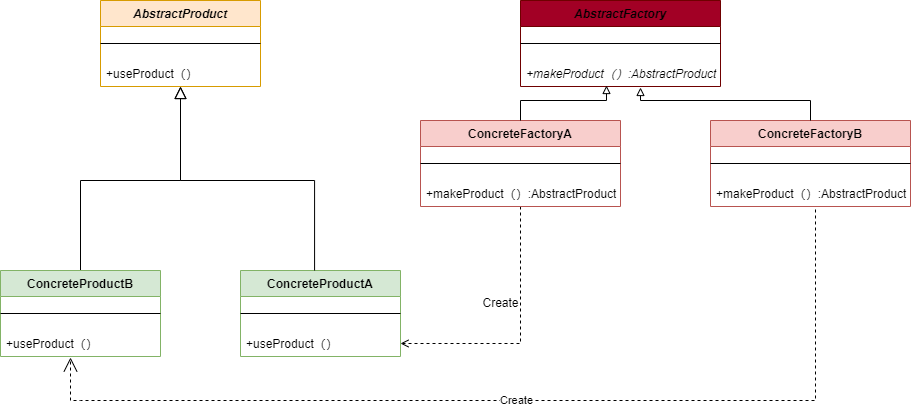

The diagram above was exported from draw.io. Its source (the exported page's mxGraphModel, read from the mxfile embedded in the PNG):
<mxGraphModel dx="1434" dy="841" grid="1" gridSize="10" guides="1" tooltips="1" connect="1" arrows="1" fold="1" page="1" pageScale="1" pageWidth="827" pageHeight="1169" math="0" shadow="0">
  <root>
    <mxCell id="WIyWlLk6GJQsqaUBKTNV-0" />
    <mxCell id="WIyWlLk6GJQsqaUBKTNV-1" parent="WIyWlLk6GJQsqaUBKTNV-0" />
    <mxCell id="zkfFHV4jXpPFQw0GAbJ--0" value="AbstractProduct" style="swimlane;fontStyle=3;align=center;verticalAlign=top;childLayout=stackLayout;horizontal=1;startSize=26;horizontalStack=0;resizeParent=1;resizeLast=0;collapsible=1;marginBottom=0;rounded=0;shadow=0;strokeWidth=1;fillColor=#ffe6cc;strokeColor=#d79b00;" parent="WIyWlLk6GJQsqaUBKTNV-1" vertex="1">
      <mxGeometry x="130" y="120" width="160" height="86" as="geometry">
        <mxRectangle x="230" y="140" width="160" height="26" as="alternateBounds" />
      </mxGeometry>
    </mxCell>
    <mxCell id="zkfFHV4jXpPFQw0GAbJ--4" value="" style="line;html=1;strokeWidth=1;align=left;verticalAlign=middle;spacingTop=-1;spacingLeft=3;spacingRight=3;rotatable=0;labelPosition=right;points=[];portConstraint=eastwest;" parent="zkfFHV4jXpPFQw0GAbJ--0" vertex="1">
      <mxGeometry y="26" width="160" height="34" as="geometry" />
    </mxCell>
    <mxCell id="zkfFHV4jXpPFQw0GAbJ--5" value="+useProduct（）" style="text;align=left;verticalAlign=top;spacingLeft=4;spacingRight=4;overflow=hidden;rotatable=0;points=[[0,0.5],[1,0.5]];portConstraint=eastwest;" parent="zkfFHV4jXpPFQw0GAbJ--0" vertex="1">
      <mxGeometry y="60" width="160" height="26" as="geometry" />
    </mxCell>
    <mxCell id="zkfFHV4jXpPFQw0GAbJ--12" value="" style="endArrow=block;endSize=10;endFill=0;shadow=0;strokeWidth=1;rounded=0;curved=0;edgeStyle=elbowEdgeStyle;elbow=vertical;" parent="WIyWlLk6GJQsqaUBKTNV-1" target="zkfFHV4jXpPFQw0GAbJ--0" edge="1">
      <mxGeometry width="160" relative="1" as="geometry">
        <mxPoint x="110" y="390" as="sourcePoint" />
        <mxPoint x="110" y="203" as="targetPoint" />
        <Array as="points">
          <mxPoint x="210" y="300" />
        </Array>
      </mxGeometry>
    </mxCell>
    <mxCell id="KA8oth2Te0XZGq-WIc2B-0" value="ConcreteProductB" style="swimlane;fontStyle=1;align=center;verticalAlign=top;childLayout=stackLayout;horizontal=1;startSize=26;horizontalStack=0;resizeParent=1;resizeLast=0;collapsible=1;marginBottom=0;rounded=0;shadow=0;strokeWidth=1;fillColor=#d5e8d4;strokeColor=#82b366;" parent="WIyWlLk6GJQsqaUBKTNV-1" vertex="1">
      <mxGeometry x="30" y="390" width="160" height="86" as="geometry">
        <mxRectangle x="230" y="140" width="160" height="26" as="alternateBounds" />
      </mxGeometry>
    </mxCell>
    <mxCell id="KA8oth2Te0XZGq-WIc2B-1" value="" style="line;html=1;strokeWidth=1;align=left;verticalAlign=middle;spacingTop=-1;spacingLeft=3;spacingRight=3;rotatable=0;labelPosition=right;points=[];portConstraint=eastwest;" parent="KA8oth2Te0XZGq-WIc2B-0" vertex="1">
      <mxGeometry y="26" width="160" height="34" as="geometry" />
    </mxCell>
    <mxCell id="KA8oth2Te0XZGq-WIc2B-2" value="+useProduct（）" style="text;align=left;verticalAlign=top;spacingLeft=4;spacingRight=4;overflow=hidden;rotatable=0;points=[[0,0.5],[1,0.5]];portConstraint=eastwest;" parent="KA8oth2Te0XZGq-WIc2B-0" vertex="1">
      <mxGeometry y="60" width="160" height="26" as="geometry" />
    </mxCell>
    <mxCell id="KA8oth2Te0XZGq-WIc2B-3" value="ConcreteProductA" style="swimlane;fontStyle=1;align=center;verticalAlign=top;childLayout=stackLayout;horizontal=1;startSize=26;horizontalStack=0;resizeParent=1;resizeLast=0;collapsible=1;marginBottom=0;rounded=0;shadow=0;strokeWidth=1;fillColor=#d5e8d4;strokeColor=#82b366;" parent="WIyWlLk6GJQsqaUBKTNV-1" vertex="1">
      <mxGeometry x="270" y="390" width="160" height="86" as="geometry">
        <mxRectangle x="230" y="140" width="160" height="26" as="alternateBounds" />
      </mxGeometry>
    </mxCell>
    <mxCell id="KA8oth2Te0XZGq-WIc2B-4" value="" style="line;html=1;strokeWidth=1;align=left;verticalAlign=middle;spacingTop=-1;spacingLeft=3;spacingRight=3;rotatable=0;labelPosition=right;points=[];portConstraint=eastwest;" parent="KA8oth2Te0XZGq-WIc2B-3" vertex="1">
      <mxGeometry y="26" width="160" height="34" as="geometry" />
    </mxCell>
    <mxCell id="KA8oth2Te0XZGq-WIc2B-5" value="+useProduct（）" style="text;align=left;verticalAlign=top;spacingLeft=4;spacingRight=4;overflow=hidden;rotatable=0;points=[[0,0.5],[1,0.5]];portConstraint=eastwest;" parent="KA8oth2Te0XZGq-WIc2B-3" vertex="1">
      <mxGeometry y="60" width="160" height="26" as="geometry" />
    </mxCell>
    <mxCell id="KA8oth2Te0XZGq-WIc2B-6" value="" style="endArrow=block;endSize=10;endFill=0;shadow=0;strokeWidth=1;rounded=0;curved=0;edgeStyle=elbowEdgeStyle;elbow=vertical;exitX=0.463;exitY=0;exitDx=0;exitDy=0;exitPerimeter=0;" parent="WIyWlLk6GJQsqaUBKTNV-1" source="KA8oth2Te0XZGq-WIc2B-3" edge="1">
      <mxGeometry width="160" relative="1" as="geometry">
        <mxPoint x="340" y="370" as="sourcePoint" />
        <mxPoint x="210" y="206" as="targetPoint" />
        <Array as="points">
          <mxPoint x="280" y="300" />
        </Array>
      </mxGeometry>
    </mxCell>
    <mxCell id="KA8oth2Te0XZGq-WIc2B-7" value="AbstractFactory" style="swimlane;fontStyle=3;align=center;verticalAlign=top;childLayout=stackLayout;horizontal=1;startSize=26;horizontalStack=0;resizeParent=1;resizeLast=0;collapsible=1;marginBottom=0;rounded=0;shadow=0;strokeWidth=1;fillColor=#a20025;strokeColor=#6F0000;fontColor=#000000;" parent="WIyWlLk6GJQsqaUBKTNV-1" vertex="1">
      <mxGeometry x="550" y="120" width="200" height="86" as="geometry">
        <mxRectangle x="230" y="140" width="160" height="26" as="alternateBounds" />
      </mxGeometry>
    </mxCell>
    <mxCell id="KA8oth2Te0XZGq-WIc2B-8" value="" style="line;html=1;strokeWidth=1;align=left;verticalAlign=middle;spacingTop=-1;spacingLeft=3;spacingRight=3;rotatable=0;labelPosition=right;points=[];portConstraint=eastwest;" parent="KA8oth2Te0XZGq-WIc2B-7" vertex="1">
      <mxGeometry y="26" width="200" height="34" as="geometry" />
    </mxCell>
    <mxCell id="KA8oth2Te0XZGq-WIc2B-9" value="+makeProduct（）:AbstractProduct" style="text;align=left;verticalAlign=top;spacingLeft=4;spacingRight=4;overflow=hidden;rotatable=0;points=[[0,0.5],[1,0.5]];portConstraint=eastwest;fontStyle=2" parent="KA8oth2Te0XZGq-WIc2B-7" vertex="1">
      <mxGeometry y="60" width="200" height="26" as="geometry" />
    </mxCell>
    <mxCell id="-Pk9WuCHvmT-phkYKV9n-11" style="edgeStyle=orthogonalEdgeStyle;rounded=0;orthogonalLoop=1;jettySize=auto;html=1;entryX=1;entryY=0.5;entryDx=0;entryDy=0;endArrow=open;endFill=0;dashed=1;" edge="1" parent="WIyWlLk6GJQsqaUBKTNV-1" source="-Pk9WuCHvmT-phkYKV9n-0" target="KA8oth2Te0XZGq-WIc2B-5">
      <mxGeometry relative="1" as="geometry" />
    </mxCell>
    <mxCell id="-Pk9WuCHvmT-phkYKV9n-0" value="ConcreteFactoryA" style="swimlane;fontStyle=1;align=center;verticalAlign=top;childLayout=stackLayout;horizontal=1;startSize=26;horizontalStack=0;resizeParent=1;resizeLast=0;collapsible=1;marginBottom=0;rounded=0;shadow=0;strokeWidth=1;fillColor=#f8cecc;strokeColor=#b85450;" vertex="1" parent="WIyWlLk6GJQsqaUBKTNV-1">
      <mxGeometry x="450" y="240" width="200" height="86" as="geometry">
        <mxRectangle x="230" y="140" width="160" height="26" as="alternateBounds" />
      </mxGeometry>
    </mxCell>
    <mxCell id="-Pk9WuCHvmT-phkYKV9n-1" value="" style="line;html=1;strokeWidth=1;align=left;verticalAlign=middle;spacingTop=-1;spacingLeft=3;spacingRight=3;rotatable=0;labelPosition=right;points=[];portConstraint=eastwest;" vertex="1" parent="-Pk9WuCHvmT-phkYKV9n-0">
      <mxGeometry y="26" width="200" height="34" as="geometry" />
    </mxCell>
    <mxCell id="-Pk9WuCHvmT-phkYKV9n-2" value="+makeProduct（）:AbstractProduct" style="text;align=left;verticalAlign=top;spacingLeft=4;spacingRight=4;overflow=hidden;rotatable=0;points=[[0,0.5],[1,0.5]];portConstraint=eastwest;fontStyle=0" vertex="1" parent="-Pk9WuCHvmT-phkYKV9n-0">
      <mxGeometry y="60" width="200" height="26" as="geometry" />
    </mxCell>
    <mxCell id="-Pk9WuCHvmT-phkYKV9n-3" value="ConcreteFactoryB" style="swimlane;fontStyle=1;align=center;verticalAlign=top;childLayout=stackLayout;horizontal=1;startSize=26;horizontalStack=0;resizeParent=1;resizeLast=0;collapsible=1;marginBottom=0;rounded=0;shadow=0;strokeWidth=1;fillColor=#f8cecc;strokeColor=#b85450;" vertex="1" parent="WIyWlLk6GJQsqaUBKTNV-1">
      <mxGeometry x="740" y="240" width="200" height="86" as="geometry">
        <mxRectangle x="230" y="140" width="160" height="26" as="alternateBounds" />
      </mxGeometry>
    </mxCell>
    <mxCell id="-Pk9WuCHvmT-phkYKV9n-4" value="" style="line;html=1;strokeWidth=1;align=left;verticalAlign=middle;spacingTop=-1;spacingLeft=3;spacingRight=3;rotatable=0;labelPosition=right;points=[];portConstraint=eastwest;" vertex="1" parent="-Pk9WuCHvmT-phkYKV9n-3">
      <mxGeometry y="26" width="200" height="34" as="geometry" />
    </mxCell>
    <mxCell id="-Pk9WuCHvmT-phkYKV9n-5" value="+makeProduct（）:AbstractProduct" style="text;align=left;verticalAlign=top;spacingLeft=4;spacingRight=4;overflow=hidden;rotatable=0;points=[[0,0.5],[1,0.5]];portConstraint=eastwest;fontStyle=0" vertex="1" parent="-Pk9WuCHvmT-phkYKV9n-3">
      <mxGeometry y="60" width="200" height="26" as="geometry" />
    </mxCell>
    <mxCell id="-Pk9WuCHvmT-phkYKV9n-6" value="Create" style="endArrow=open;endSize=12;dashed=1;html=1;rounded=0;exitX=0.525;exitY=1.115;exitDx=0;exitDy=0;exitPerimeter=0;" edge="1" parent="WIyWlLk6GJQsqaUBKTNV-1" source="-Pk9WuCHvmT-phkYKV9n-5">
      <mxGeometry width="160" relative="1" as="geometry">
        <mxPoint x="140" y="570" as="sourcePoint" />
        <mxPoint x="100" y="477" as="targetPoint" />
        <Array as="points">
          <mxPoint x="845" y="520" />
          <mxPoint x="565" y="520" />
          <mxPoint x="110" y="520" />
          <mxPoint x="100" y="520" />
        </Array>
      </mxGeometry>
    </mxCell>
    <mxCell id="-Pk9WuCHvmT-phkYKV9n-8" style="edgeStyle=orthogonalEdgeStyle;rounded=0;orthogonalLoop=1;jettySize=auto;html=1;entryX=0.43;entryY=0.962;entryDx=0;entryDy=0;entryPerimeter=0;endArrow=block;endFill=0;" edge="1" parent="WIyWlLk6GJQsqaUBKTNV-1" source="-Pk9WuCHvmT-phkYKV9n-0" target="KA8oth2Te0XZGq-WIc2B-9">
      <mxGeometry relative="1" as="geometry" />
    </mxCell>
    <mxCell id="-Pk9WuCHvmT-phkYKV9n-10" style="edgeStyle=orthogonalEdgeStyle;rounded=0;orthogonalLoop=1;jettySize=auto;html=1;entryX=0.6;entryY=1.038;entryDx=0;entryDy=0;entryPerimeter=0;endArrow=block;endFill=0;" edge="1" parent="WIyWlLk6GJQsqaUBKTNV-1" source="-Pk9WuCHvmT-phkYKV9n-3" target="KA8oth2Te0XZGq-WIc2B-9">
      <mxGeometry relative="1" as="geometry">
        <Array as="points">
          <mxPoint x="840" y="220" />
          <mxPoint x="670" y="220" />
        </Array>
      </mxGeometry>
    </mxCell>
    <mxCell id="-Pk9WuCHvmT-phkYKV9n-12" value="Create" style="text;html=1;align=center;verticalAlign=middle;resizable=0;points=[];autosize=1;strokeColor=none;fillColor=none;" vertex="1" parent="WIyWlLk6GJQsqaUBKTNV-1">
      <mxGeometry x="500" y="408" width="60" height="30" as="geometry" />
    </mxCell>
  </root>
</mxGraphModel>